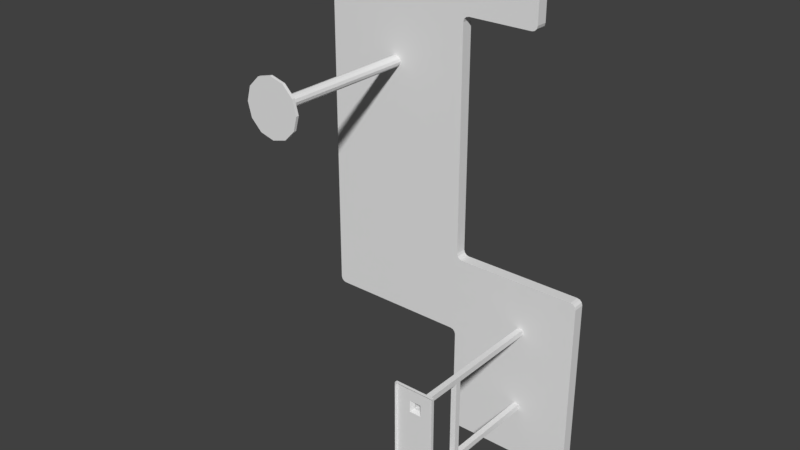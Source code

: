 # Source: TR_lab_bench.blend  (saved by Blender 2.78.0; exported with 4.5.12 LTS)
import bpy
from mathutils import Matrix  # noqa: F401  (used for matrix-valued properties, if any)

bpy.ops.wm.read_factory_settings(use_empty=True)
scene = bpy.context.scene
scene.name = 'Scene'

# ---- collections
col_collection_1 = bpy.data.collections.new('Collection 1'); scene.collection.children.link(col_collection_1)

# ---- world
world_world = bpy.data.worlds.new('World'); scene.world = world_world
world_world.color = (0.05088, 0.05088, 0.05088)
world_world.use_sun_shadow = False
world_world.sun_shadow_jitter_overblur = 0.0
world_world.cycles.sampling_method = 'MANUAL'

# ---- meshes
me_cube_010 = bpy.data.meshes.new('Cube.010')
me_cube_010.from_pydata([(3.671, 2.8, -4.6), (3.671, 3.0, -4.6), (-1.329, 2.8, -3.2), (-1.329, 2.8, -1.8), (-1.329, 2.8, -0.4), (-1.329, 2.8, 1.0), (-1.329, 3.0, 1.0), (-1.329, 3.0, -0.4), (-1.329, 3.0, -1.8), (-1.329, 3.0, -3.2), (0.004167, 2.8, -4.6), (0.004167, 3.0, -4.6), (0.004167, 2.8, 2.4), (1.337, 2.8, 2.4), (1.337, 3.0, 2.4), (0.004167, 3.0, 2.4), (0.004167, 3.0, -3.2), (0.004167, 3.0, -1.8), (1.337, 3.0, -1.8), (0.004167, 3.0, -0.4), (1.337, 3.0, -0.4), (0.004167, 3.0, 1.0), (0.004167, 2.8, -3.2), (1.337, 2.8, -1.8), (0.004167, 2.8, -1.8), (1.337, 2.8, -0.4), (0.004167, 2.8, -0.4), (0.004167, 2.8, 1.0), (-1.229, 2.8, 2.4), (-1.329, 2.8, 2.3), (-1.279, 2.8, 2.387), (-1.316, 2.8, 2.35), (-1.329, 3.0, 2.3), (-1.229, 3.0, 2.4), (-1.316, 3.0, 2.35), (-1.279, 3.0, 2.387), (-1.329, 2.8, -4.5), (-1.229, 2.8, -4.6), (-1.316, 2.8, -4.55), (-1.279, 2.8, -4.587), (-1.229, 3.0, -4.6), (-1.329, 3.0, -4.5), (-1.279, 3.0, -4.587), (-1.316, 3.0, -4.55), (2.671, 2.8, 2.3), (2.571, 2.8, 2.4), (2.657, 2.8, 2.35), (2.621, 2.8, 2.387), (2.571, 3.0, 2.4), (2.671, 3.0, 2.3), (2.621, 3.0, 2.387), (2.657, 3.0, 2.35), (2.571, 2.8, 1.0), (2.671, 2.8, 1.1), (2.621, 2.8, 1.013), (2.657, 2.8, 1.05), (3.671, 2.8, -3.3), (3.571, 2.8, -3.2), (3.657, 2.8, -3.25), (3.621, 2.8, -3.213), (3.571, 3.0, -3.2), (3.671, 3.0, -3.3), (3.621, 3.0, -3.213), (3.657, 3.0, -3.25), (2.671, 3.0, 1.1), (2.571, 3.0, 1.0), (2.657, 3.0, 1.05), (2.621, 3.0, 1.013), (1.237, 2.8, -4.6), (1.337, 2.8, -4.7), (1.437, 2.8, -4.6), (1.337, 2.8, -4.5), (1.287, 2.8, -4.613), (1.324, 2.8, -4.65), (1.337, 3.0, -4.7), (1.237, 3.0, -4.6), (1.337, 3.0, -4.5), (1.437, 3.0, -4.6), (1.324, 3.0, -4.65), (1.287, 3.0, -4.613), (1.337, 3.0, -3.1), (1.437, 3.0, -3.2), (1.337, 3.0, -3.3), (1.237, 3.0, -3.2), (1.351, 3.0, -3.15), (1.387, 3.0, -3.187), (1.437, 3.0, 1.0), (1.337, 3.0, 0.9), (1.237, 3.0, 1.0), (1.337, 3.0, 1.1), (1.387, 3.0, 0.9866), (1.351, 3.0, 0.95), (1.437, 2.8, -3.2), (1.337, 2.8, -3.1), (1.237, 2.8, -3.2), (1.337, 2.8, -3.3), (1.387, 2.8, -3.187), (1.351, 2.8, -3.15), (1.337, 2.8, 0.9), (1.437, 2.8, 1.0), (1.337, 2.8, 1.1), (1.237, 2.8, 1.0), (1.351, 2.8, 0.95), (1.387, 2.8, 0.9866), (1.437, 3.0, -6.6), (1.337, 3.0, -6.5), (1.387, 3.0, -6.587), (1.351, 3.0, -6.55), (3.671, 3.0, -6.5), (3.571, 3.0, -6.6), (3.657, 3.0, -6.55), (3.621, 3.0, -6.587), (3.571, 2.8, -6.6), (3.671, 2.8, -6.5), (3.621, 2.8, -6.587), (3.657, 2.8, -6.55), (1.337, 2.8, -6.5), (1.437, 2.8, -6.6), (1.351, 2.8, -6.55), (1.387, 2.8, -6.587), (5.96e-08, 0.1, -0.1), (5.96e-08, 2.8, -0.1), (0.05, 0.1, -0.0866), (0.05, 2.8, -0.0866), (0.0866, 0.1, -0.05), (0.0866, 2.8, -0.05), (0.1, 0.1, 4.694e-07), (0.1, 2.8, 2.384e-07), (0.0866, 0.1, 0.05), (0.0866, 2.8, 0.05), (0.05, 0.1, 0.0866), (0.05, 2.8, 0.0866), (5.96e-08, 0.1, 0.1), (5.96e-08, 2.8, 0.1), (-0.05, 0.1, 0.0866), (-0.05, 2.8, 0.0866), (-0.0866, 0.1, 0.05), (-0.0866, 2.8, 0.05), (-0.1, 0.1, 4.694e-07), (-0.1, 2.8, 2.384e-07), (-0.0866, 0.1, -0.05), (-0.0866, 2.8, -0.05), (-0.05, 0.1, -0.0866), (-0.05, 2.8, -0.0866), (5.96e-08, 0.05, -0.5), (0.25, 0.05, -0.433), (0.433, 0.05, -0.25), (0.5, 0.05, 4.731e-07), (0.433, 0.05, 0.25), (0.25, 0.05, 0.433), (5.96e-08, 0.05, 0.5), (-0.25, 0.05, 0.433), (-0.433, 0.05, 0.25), (-0.5, 0.05, 4.731e-07), (-0.433, 0.05, -0.25), (-0.25, 0.05, -0.433), (5.96e-08, -2.98e-08, -0.5), (0.25, -2.98e-08, -0.433), (0.433, 0.0, -0.25), (0.5, 0.0, 4.768e-07), (0.433, 0.0, 0.25), (0.25, 2.98e-08, 0.433), (5.96e-08, 0.0, 0.5), (-0.25, 2.98e-08, 0.433), (-0.433, 0.0, 0.25), (-0.5, 0.0, 4.768e-07), (-0.433, 0.0, -0.25), (-0.25, -2.98e-08, -0.433), (2.721, 2.8, -5.55), (2.621, 2.8, -4.05), (2.721, 2.8, -5.65), (2.621, 2.8, -4.15), (2.621, 2.8, -5.55), (2.721, 2.8, -4.05), (2.621, 2.8, -5.65), (2.721, 2.8, -4.15), (2.621, 0.1, -4.15), (2.621, 0.1, -4.05), (2.721, 0.1, -4.15), (2.721, 0.1, -4.05), (2.621, 1.1, -4.05), (2.621, 1.0, -4.05), (2.721, 1.0, -4.05), (2.721, 1.1, -4.05), (2.721, 1.1, -4.15), (2.721, 1.0, -4.15), (2.621, 1.0, -4.15), (2.621, 1.1, -4.15), (2.621, 0.1, -5.55), (2.721, 0.1, -5.55), (2.721, 0.1, -5.65), (2.621, 1.1, -5.65), (2.621, 1.0, -5.65), (2.721, 1.0, -5.65), (2.721, 1.1, -5.65), (2.721, 1.1, -5.55), (2.721, 1.0, -5.55), (2.621, 1.0, -5.55), (2.621, 1.1, -5.55), (2.571, 0.05, -4.2), (2.571, 0.05, -4.0), (2.771, 0.05, -4.2), (2.771, 0.05, -4.0), (2.321, 0.05, -4.35), (2.321, 0.05, -3.75), (3.021, 0.05, -4.35), (3.021, 0.05, -3.75), (2.621, 0.1, -5.65), (2.571, 0.05, -5.7), (2.571, 0.05, -5.5), (2.771, 0.05, -5.7), (2.771, 0.05, -5.5), (2.321, 0.05, -5.95), (2.321, 0.05, -5.35), (3.021, 0.05, -5.95), (3.021, 0.05, -5.35), (2.321, 0.0, -4.35), (2.321, -2.384e-07, -3.75), (3.021, 0.0, -4.35), (3.021, -2.384e-07, -3.75), (2.321, -4.768e-07, -5.95), (2.321, 0.0, -5.35), (3.021, -4.768e-07, -5.95), (3.021, 0.0, -5.35)], [], [(11, 40, 42, 43, 41, 9, 16), (64, 66, 67, 65, 86, 89, 14, 48, 50, 51, 49), (21, 6, 32, 34, 35, 33, 15), (53, 64, 49, 44), (37, 40, 11, 10), (45, 48, 14, 13), (16, 9, 8, 17), (17, 8, 7, 19), (19, 7, 6, 21), (1, 77, 76, 82, 81, 60, 62, 63, 61), (81, 92, 57, 60), (71, 70, 0, 56, 58, 59, 57, 92, 95), (80, 83, 16, 17, 18), (12, 15, 33, 28), (5, 6, 7, 4), (4, 7, 8, 3), (3, 8, 9, 2), (4, 26, 27, 5), (117, 104, 109, 112), (3, 24, 26, 4), (24, 23, 25, 26), (2, 22, 24, 3), (27, 101, 100, 13, 12), (2, 9, 41, 36), (69, 74, 105, 116), (18, 20, 25, 23), (22, 94, 93, 23, 24), (20, 19, 21, 88, 87), (18, 17, 19, 20), (0, 1, 61, 56), (89, 88, 21, 15, 14), (0, 70, 69, 116, 118, 119, 117, 112, 114, 115, 113), (80, 18, 23, 93), (86, 65, 52, 99), (25, 20, 87, 98), (29, 32, 6, 5), (26, 25, 98, 101, 27), (100, 99, 52, 54, 55, 53, 44, 46, 47, 45, 13), (13, 14, 15, 12), (36, 38, 39, 37, 10, 22, 2), (10, 68, 71, 95, 94, 22), (1, 0, 113, 108), (74, 77, 1, 108, 110, 111, 109, 104, 106, 107, 105), (76, 75, 11, 16, 83, 82), (10, 11, 75, 68), (68, 72, 73, 69, 70, 71), (74, 78, 79, 75, 76, 77), (80, 84, 85, 81, 82, 83), (86, 90, 91, 87, 88, 89), (92, 96, 97, 93, 94, 95), (98, 102, 103, 99, 100, 101), (28, 33, 35, 30), (30, 35, 34, 31), (31, 34, 32, 29), (40, 37, 39, 42), (42, 39, 38, 43), (43, 38, 36, 41), (48, 45, 47, 50), (50, 47, 46, 51), (51, 46, 44, 49), (60, 57, 59, 62), (62, 59, 58, 63), (63, 58, 56, 61), (92, 81, 85, 96), (96, 85, 84, 97), (97, 84, 80, 93), (64, 53, 55, 66), (66, 55, 54, 67), (67, 54, 52, 65), (86, 99, 103, 90), (90, 103, 102, 91), (91, 102, 98, 87), (74, 69, 73, 78), (78, 73, 72, 79), (79, 72, 68, 75), (108, 113, 115, 110), (110, 115, 114, 111), (111, 114, 112, 109), (104, 117, 119, 106), (106, 119, 118, 107), (107, 118, 116, 105), (5, 27, 12, 28, 30, 31, 29), (120, 121, 123, 122), (122, 123, 125, 124), (124, 125, 127, 126), (126, 127, 129, 128), (128, 129, 131, 130), (130, 131, 133, 132), (132, 133, 135, 134), (134, 135, 137, 136), (136, 137, 139, 138), (138, 139, 141, 140), (140, 141, 143, 142), (142, 143, 121, 120), (128, 130, 149, 148), (155, 144, 156, 167), (126, 128, 148, 147), (142, 120, 144, 155), (120, 122, 145, 144), (124, 126, 147, 146), (140, 142, 155, 154), (122, 124, 146, 145), (138, 140, 154, 153), (136, 138, 153, 152), (134, 136, 152, 151), (132, 134, 151, 150), (130, 132, 150, 149), (156, 157, 158, 159, 160, 161, 162, 163, 164, 165, 166, 167), (145, 146, 158, 157), (152, 153, 165, 164), (149, 150, 162, 161), (146, 147, 159, 158), (153, 154, 166, 165), (150, 151, 163, 162), (147, 148, 160, 159), (154, 155, 167, 166), (144, 145, 157, 156), (151, 152, 164, 163), (148, 149, 161, 160), (171, 175, 184, 187), (172, 198, 195, 168), (173, 169, 180, 183), (169, 171, 187, 180), (182, 181, 177, 179), (186, 185, 178, 176), (181, 186, 176, 177), (185, 182, 179, 178), (184, 183, 182, 185), (174, 191, 198, 172), (180, 187, 186, 181), (170, 194, 191, 174), (175, 173, 183, 184), (193, 190, 207, 192), (183, 180, 181, 182), (197, 188, 189, 196), (192, 207, 188, 197), (196, 189, 190, 193), (195, 196, 193, 194), (191, 192, 197, 198), (168, 195, 194, 170), (194, 193, 192, 191), (187, 198, 197, 186), (187, 184, 195, 198), (185, 196, 195, 184), (186, 197, 196, 185), (177, 176, 199, 200), (179, 177, 200, 202), (176, 178, 201, 199), (178, 179, 202, 201), (202, 200, 204, 206), (199, 201, 205, 203), (201, 202, 206, 205), (200, 199, 203, 204), (188, 207, 208, 209), (189, 188, 209, 211), (207, 190, 210, 208), (190, 189, 211, 210), (211, 209, 213, 215), (208, 210, 214, 212), (210, 211, 215, 214), (209, 208, 212, 213), (212, 214, 222, 220), (205, 218, 223, 215), (214, 215, 223, 222), (213, 221, 216, 203), (205, 206, 219, 218), (205, 215, 213, 203), (206, 204, 217, 219), (213, 212, 220, 221), (204, 203, 216, 217)])
_uv = me_cube_010.uv_layers.new(name='UVMap')
_uv.uv.foreach_set('vector', [0.4856, 0.5189, 0.4856, 0.5941, 0.4848, 0.5971, 0.4826, 0.5994, 0.4795, 0.6002, 0.4003, 0.6002, 0.4003, 0.5189, 0.1373, 0.3561, 0.1414, 0.3572, 0.1436, 0.3594, 0.1444, 0.3625, 0.1444, 0.4315, 0.1383, 0.4376, 0.05911, 0.4376, 0.05912, 0.3625, 0.05991, 0.3595, 0.0621, 0.3572, 0.0651, 0.3564, 0.1444, 0.5189, 0.1444, 0.6001, 0.06518, 0.6001, 0.06213, 0.5993, 0.0599, 0.5971, 0.05908, 0.594, 0.05909, 0.5189, 0.3572, 0.1644, 0.3572, 0.1755, 0.2906, 0.1755, 0.2906, 0.1644, 0.4485, 0.2221, 0.4485, 0.211, 0.517, 0.211, 0.517, 0.2221, 0.282, 0.1644, 0.282, 0.1755, 0.2135, 0.1755, 0.2135, 0.1644, 0.4003, 0.5189, 0.4003, 0.6002, 0.315, 0.6001, 0.315, 0.5189, 0.315, 0.5189, 0.315, 0.6001, 0.2297, 0.6001, 0.2297, 0.5189, 0.2297, 0.5189, 0.2297, 0.6001, 0.1444, 0.6001, 0.1444, 0.5189, 0.4857, 0.2955, 0.4857, 0.4316, 0.4796, 0.4377, 0.4064, 0.4377, 0.4003, 0.4316, 0.4004, 0.3016, 0.4012, 0.2985, 0.4034, 0.2963, 0.4065, 0.2955, 0.668, 0.1755, 0.668, 0.1644, 0.7865, 0.1644, 0.7865, 0.1755, 0.4796, 0.8198, 0.4857, 0.8258, 0.4857, 0.9619, 0.4065, 0.9619, 0.4034, 0.9611, 0.4012, 0.9589, 0.4004, 0.9559, 0.4003, 0.8259, 0.4064, 0.8198, 0.3942, 0.4377, 0.4003, 0.4438, 0.4003, 0.5189, 0.315, 0.5189, 0.315, 0.4377, 0.1395, 0.1644, 0.1395, 0.1755, 0.07107, 0.1755, 0.07107, 0.1644, 0.1346, 0.2221, 0.1346, 0.211, 0.2123, 0.211, 0.2123, 0.2221, 0.2123, 0.2221, 0.2123, 0.211, 0.29, 0.211, 0.29, 0.2221, 0.29, 0.2221, 0.29, 0.211, 0.3677, 0.211, 0.3677, 0.2221, 0.2297, 0.6573, 0.2297, 0.7385, 0.1444, 0.7386, 0.1444, 0.6573, 0.7026, 0.2221, 0.7026, 0.211, 0.821, 0.211, 0.821, 0.2221, 0.315, 0.6573, 0.315, 0.7385, 0.2297, 0.7385, 0.2297, 0.6573, 0.315, 0.7385, 0.315, 0.8198, 0.2297, 0.8198, 0.2297, 0.7385, 0.4003, 0.6573, 0.4003, 0.7385, 0.315, 0.7385, 0.315, 0.6573, 0.1444, 0.7386, 0.1444, 0.8137, 0.1383, 0.8198, 0.05911, 0.8198, 0.05909, 0.7386, 0.3677, 0.2221, 0.3677, 0.211, 0.4399, 0.211, 0.4399, 0.2221, 0.5941, 0.2221, 0.5941, 0.211, 0.694, 0.211, 0.694, 0.2221, 0.5873, 0.1755, 0.5095, 0.1755, 0.5095, 0.1644, 0.5873, 0.1644, 0.4003, 0.7385, 0.4003, 0.8137, 0.3942, 0.8198, 0.315, 0.8198, 0.315, 0.7385, 0.2297, 0.4376, 0.2297, 0.5189, 0.1444, 0.5189, 0.1444, 0.4437, 0.1505, 0.4376, 0.315, 0.4377, 0.315, 0.5189, 0.2297, 0.5189, 0.2297, 0.4376, 0.8672, 0.1644, 0.8672, 0.1755, 0.7951, 0.1755, 0.7951, 0.1644, 0.1383, 0.4376, 0.1444, 0.4437, 0.1444, 0.5189, 0.05909, 0.5189, 0.05911, 0.4376, 0.4857, 0.9619, 0.4857, 0.8258, 0.4917, 0.8198, 0.6014, 0.8197, 0.6045, 0.8206, 0.6069, 0.8229, 0.6089, 0.8305, 0.6074, 0.9561, 0.6066, 0.959, 0.6044, 0.9612, 0.6014, 0.9619, 0.6594, 0.1755, 0.5873, 0.1755, 0.5873, 0.1644, 0.6594, 0.1644, 0.4288, 0.1755, 0.3659, 0.1755, 0.3659, 0.1644, 0.4288, 0.1644, 0.5095, 0.1644, 0.5095, 0.1755, 0.4374, 0.1755, 0.4374, 0.1644, 0.06245, 0.2221, 0.06245, 0.211, 0.1346, 0.211, 0.1346, 0.2221, 0.2297, 0.7385, 0.2297, 0.8198, 0.1505, 0.8198, 0.1444, 0.8137, 0.1444, 0.7386, 0.1383, 0.8198, 0.1444, 0.8259, 0.1444, 0.895, 0.1436, 0.898, 0.1414, 0.9002, 0.1373, 0.9013, 0.0651, 0.901, 0.0621, 0.9002, 0.05991, 0.898, 0.05912, 0.895, 0.05911, 0.8198, 0.2135, 0.1644, 0.2135, 0.1755, 0.1395, 0.1755, 0.1395, 0.1644, 0.4795, 0.6573, 0.4826, 0.6581, 0.4848, 0.6603, 0.4856, 0.6634, 0.4856, 0.7385, 0.4003, 0.7385, 0.4003, 0.6573, 0.4856, 0.7385, 0.4856, 0.8137, 0.4796, 0.8198, 0.4064, 0.8198, 0.4003, 0.8137, 0.4003, 0.7385, 0.8672, 0.1755, 0.8672, 0.1644, 0.9727, 0.1644, 0.9727, 0.1755, 0.4917, 0.4377, 0.4857, 0.4316, 0.4857, 0.2955, 0.6014, 0.2955, 0.6045, 0.2963, 0.6069, 0.2987, 0.6089, 0.3062, 0.6074, 0.4319, 0.6066, 0.4348, 0.6044, 0.4369, 0.6014, 0.4377, 0.4796, 0.4377, 0.4856, 0.4438, 0.4856, 0.5189, 0.4003, 0.5189, 0.4003, 0.4438, 0.4064, 0.4377, 0.517, 0.2221, 0.517, 0.211, 0.5855, 0.211, 0.5855, 0.2221, 0.4856, 0.8137, 0.4865, 0.8167, 0.4887, 0.8189, 0.4917, 0.8198, 0.4857, 0.8258, 0.4796, 0.8198, 0.4917, 0.4377, 0.4887, 0.4385, 0.4865, 0.4407, 0.4856, 0.4438, 0.4796, 0.4377, 0.4857, 0.4316, 0.3942, 0.4377, 0.3973, 0.4368, 0.3995, 0.4346, 0.4003, 0.4316, 0.4064, 0.4377, 0.4003, 0.4438, 0.1444, 0.4315, 0.1452, 0.4346, 0.1475, 0.4368, 0.1505, 0.4376, 0.1444, 0.4437, 0.1383, 0.4376, 0.4003, 0.8259, 0.3995, 0.8228, 0.3973, 0.8206, 0.3942, 0.8198, 0.4003, 0.8137, 0.4064, 0.8198, 0.1505, 0.8198, 0.1475, 0.8206, 0.1452, 0.8228, 0.1444, 0.8259, 0.1383, 0.8198, 0.1444, 0.8137, 0.07107, 0.1644, 0.07107, 0.1755, 0.0682, 0.1755, 0.0682, 0.1644, 0.0682, 0.1644, 0.0682, 0.1755, 0.06533, 0.1755, 0.06533, 0.1644, 0.06533, 0.1644, 0.06533, 0.1755, 0.06245, 0.1755, 0.06245, 0.1644, 0.4485, 0.211, 0.4485, 0.2221, 0.4457, 0.2221, 0.4457, 0.211, 0.4457, 0.211, 0.4457, 0.2221, 0.4428, 0.2221, 0.4428, 0.211, 0.4428, 0.211, 0.4428, 0.2221, 0.4399, 0.2221, 0.4399, 0.211, 0.282, 0.1755, 0.282, 0.1644, 0.2849, 0.1644, 0.2849, 0.1755, 0.2849, 0.1755, 0.2849, 0.1644, 0.2878, 0.1644, 0.2878, 0.1755, 0.2878, 0.1755, 0.2878, 0.1644, 0.2906, 0.1644, 0.2906, 0.1755, 0.7865, 0.1755, 0.7865, 0.1644, 0.7893, 0.1644, 0.7893, 0.1755, 0.7893, 0.1755, 0.7893, 0.1644, 0.7922, 0.1644, 0.7922, 0.1755, 0.7922, 0.1755, 0.7922, 0.1644, 0.7951, 0.1644, 0.7951, 0.1755, 0.668, 0.1644, 0.668, 0.1755, 0.6652, 0.1755, 0.6652, 0.1644, 0.6652, 0.1644, 0.6652, 0.1755, 0.6623, 0.1755, 0.6623, 0.1644, 0.6623, 0.1644, 0.6623, 0.1755, 0.6594, 0.1755, 0.6594, 0.1644, 0.3572, 0.1755, 0.3572, 0.1644, 0.3601, 0.1644, 0.3601, 0.1755, 0.3601, 0.1755, 0.3601, 0.1644, 0.363, 0.1644, 0.363, 0.1755, 0.363, 0.1755, 0.363, 0.1644, 0.3659, 0.1644, 0.3659, 0.1755, 0.4288, 0.1755, 0.4288, 0.1644, 0.4316, 0.1644, 0.4316, 0.1755, 0.4316, 0.1755, 0.4316, 0.1644, 0.4345, 0.1644, 0.4345, 0.1755, 0.4345, 0.1755, 0.4345, 0.1644, 0.4374, 0.1644, 0.4374, 0.1755, 0.5941, 0.211, 0.5941, 0.2221, 0.5912, 0.2221, 0.5912, 0.211, 0.5912, 0.211, 0.5912, 0.2221, 0.5883, 0.2221, 0.5883, 0.211, 0.5883, 0.211, 0.5883, 0.2221, 0.5855, 0.2221, 0.5855, 0.211, 0.8296, 0.211, 0.8296, 0.2221, 0.8268, 0.2221, 0.8268, 0.211, 0.8268, 0.211, 0.8268, 0.2221, 0.8239, 0.2221, 0.8239, 0.211, 0.8239, 0.211, 0.8239, 0.2221, 0.821, 0.2221, 0.821, 0.211, 0.7026, 0.211, 0.7026, 0.2221, 0.6997, 0.2221, 0.6997, 0.211, 0.6997, 0.211, 0.6997, 0.2221, 0.6969, 0.2221, 0.6969, 0.211, 0.6969, 0.211, 0.6969, 0.2221, 0.694, 0.2221, 0.694, 0.211, 0.1444, 0.6573, 0.1444, 0.7386, 0.05909, 0.7386, 0.05908, 0.6634, 0.0599, 0.6604, 0.06213, 0.6581, 0.06518, 0.6573, 0.7478, 0.3496, 0.7477, 0.5142, 0.7446, 0.5142, 0.7446, 0.3496, 0.7446, 0.3496, 0.7446, 0.5142, 0.7414, 0.5142, 0.7415, 0.3496, 0.7415, 0.3496, 0.7414, 0.5142, 0.7383, 0.5142, 0.7383, 0.3496, 0.7383, 0.3496, 0.7383, 0.5142, 0.7351, 0.5142, 0.7352, 0.3496, 0.7352, 0.3496, 0.7351, 0.5142, 0.732, 0.5142, 0.732, 0.3496, 0.732, 0.3496, 0.732, 0.5142, 0.7288, 0.5142, 0.7289, 0.3496, 0.7289, 0.3496, 0.7288, 0.5142, 0.7257, 0.5142, 0.7257, 0.3496, 0.7257, 0.3496, 0.7257, 0.5142, 0.7225, 0.5142, 0.7226, 0.3496, 0.7226, 0.3496, 0.7225, 0.5142, 0.7193, 0.5142, 0.7194, 0.3496, 0.7194, 0.3496, 0.7193, 0.5142, 0.7162, 0.5142, 0.7162, 0.3496, 0.7162, 0.3496, 0.7162, 0.5142, 0.713, 0.5142, 0.7131, 0.3496, 0.751, 0.3496, 0.7509, 0.5142, 0.7477, 0.5142, 0.7478, 0.3496, 0.8446, 0.3873, 0.843, 0.3844, 0.8598, 0.3675, 0.8676, 0.3811, 0.8171, 0.4103, 0.8307, 0.418, 0.8299, 0.4213, 0.8147, 0.4128, 0.8446, 0.3906, 0.8446, 0.3873, 0.8676, 0.3811, 0.8676, 0.3967, 0.834, 0.3934, 0.8368, 0.395, 0.8307, 0.418, 0.8171, 0.4103, 0.8368, 0.395, 0.8401, 0.3951, 0.8463, 0.418, 0.8307, 0.418, 0.843, 0.3934, 0.8446, 0.3906, 0.8676, 0.3967, 0.8598, 0.4103, 0.8323, 0.3905, 0.834, 0.3934, 0.8171, 0.4103, 0.8093, 0.3967, 0.8401, 0.3951, 0.843, 0.3934, 0.8598, 0.4103, 0.8463, 0.418, 0.8323, 0.3872, 0.8323, 0.3905, 0.8093, 0.3967, 0.8094, 0.3811, 0.834, 0.3844, 0.8323, 0.3872, 0.8094, 0.3811, 0.8171, 0.3675, 0.8368, 0.3827, 0.834, 0.3844, 0.8171, 0.3675, 0.8306, 0.3598, 0.8401, 0.3828, 0.8368, 0.3827, 0.8306, 0.3598, 0.8463, 0.3598, 0.843, 0.3844, 0.8401, 0.3828, 0.8463, 0.3598, 0.8598, 0.3675, 0.817, 0.4637, 0.8307, 0.4558, 0.8465, 0.4558, 0.8601, 0.4637, 0.868, 0.4773, 0.868, 0.4931, 0.8601, 0.5068, 0.8465, 0.5147, 0.8307, 0.5147, 0.817, 0.5068, 0.8091, 0.4931, 0.8091, 0.4773, 0.8463, 0.418, 0.8598, 0.4103, 0.8623, 0.4126, 0.8473, 0.4213, 0.8171, 0.3675, 0.8094, 0.3811, 0.806, 0.3803, 0.8146, 0.3652, 0.8598, 0.3675, 0.8463, 0.3598, 0.8471, 0.3565, 0.8622, 0.365, 0.8598, 0.4103, 0.8676, 0.3967, 0.8709, 0.3975, 0.8623, 0.4126, 0.8094, 0.3811, 0.8093, 0.3967, 0.806, 0.3977, 0.806, 0.3803, 0.8463, 0.3598, 0.8306, 0.3598, 0.8297, 0.3565, 0.8471, 0.3565, 0.8676, 0.3967, 0.8676, 0.3811, 0.8709, 0.3801, 0.8709, 0.3975, 0.8093, 0.3967, 0.8171, 0.4103, 0.8147, 0.4128, 0.806, 0.3977, 0.8307, 0.418, 0.8463, 0.418, 0.8473, 0.4213, 0.8299, 0.4213, 0.8306, 0.3598, 0.8171, 0.3675, 0.8146, 0.3652, 0.8297, 0.3565, 0.8676, 0.3811, 0.8598, 0.3675, 0.8622, 0.365, 0.8709, 0.3801, 0.9431, 0.6546, 0.9492, 0.6546, 0.9492, 0.7582, 0.9431, 0.7582, 0.9431, 0.9472, 0.9431, 0.8435, 0.9492, 0.8435, 0.9492, 0.9472, 0.8902, 0.8193, 0.8841, 0.8193, 0.8841, 0.7157, 0.8902, 0.7157, 0.8631, 0.8206, 0.857, 0.8206, 0.857, 0.717, 0.8631, 0.717, 0.8902, 0.7096, 0.8841, 0.7096, 0.8841, 0.6547, 0.8902, 0.6547, 0.1909, 0.6434, 0.1909, 0.6495, 0.136, 0.6495, 0.136, 0.6434, 0.8631, 0.7109, 0.857, 0.7109, 0.857, 0.656, 0.8631, 0.656, 0.6536, 0.7109, 0.6475, 0.7109, 0.6475, 0.656, 0.6536, 0.656, 0.6536, 0.717, 0.6475, 0.717, 0.6475, 0.7109, 0.6536, 0.7109, 0.7655, 0.8206, 0.7655, 0.717, 0.7716, 0.717, 0.7716, 0.8206, 0.8631, 0.717, 0.857, 0.717, 0.857, 0.7109, 0.8631, 0.7109, 0.9108, 0.8193, 0.9108, 0.7157, 0.9169, 0.7157, 0.9169, 0.8193, 0.6536, 0.8206, 0.6475, 0.8206, 0.6475, 0.717, 0.6536, 0.717, 0.9108, 0.7096, 0.9108, 0.6547, 0.9169, 0.6547, 0.9169, 0.7096, 0.8902, 0.7157, 0.8841, 0.7157, 0.8841, 0.7096, 0.8902, 0.7096, 0.2762, 0.6434, 0.3311, 0.6434, 0.3311, 0.6495, 0.2762, 0.6495, 0.7655, 0.7109, 0.7655, 0.656, 0.7716, 0.656, 0.7716, 0.7109, 0.7389, 0.7109, 0.7389, 0.656, 0.745, 0.656, 0.745, 0.7109, 0.7389, 0.717, 0.7389, 0.7109, 0.745, 0.7109, 0.745, 0.717, 0.7655, 0.717, 0.7655, 0.7109, 0.7716, 0.7109, 0.7716, 0.717, 0.7389, 0.8206, 0.7389, 0.717, 0.745, 0.717, 0.745, 0.8206, 0.9108, 0.7157, 0.9108, 0.7096, 0.9169, 0.7096, 0.9169, 0.7157, 0.857, 0.717, 0.7716, 0.717, 0.7716, 0.7109, 0.857, 0.7109, 0.9431, 0.7582, 0.9492, 0.7582, 0.9492, 0.8435, 0.9431, 0.8435, 0.6536, 0.7109, 0.7389, 0.7109, 0.7389, 0.717, 0.6536, 0.717, 0.1909, 0.6434, 0.2762, 0.6434, 0.2762, 0.6495, 0.1909, 0.6495, 0.7182, 0.8689, 0.7233, 0.8692, 0.7272, 0.8728, 0.7147, 0.8728, 0.7186, 0.8639, 0.7182, 0.8689, 0.7147, 0.8728, 0.7146, 0.8604, 0.7233, 0.8692, 0.7236, 0.8642, 0.7271, 0.8602, 0.7272, 0.8728, 0.7236, 0.8642, 0.7186, 0.8639, 0.7146, 0.8604, 0.7271, 0.8602, 0.7146, 0.8604, 0.7147, 0.8728, 0.6993, 0.8882, 0.6995, 0.845, 0.7272, 0.8728, 0.7271, 0.8602, 0.7363, 0.845, 0.7363, 0.888, 0.7271, 0.8602, 0.7146, 0.8604, 0.6995, 0.845, 0.7363, 0.845, 0.7147, 0.8728, 0.7272, 0.8728, 0.7363, 0.888, 0.6993, 0.8882, 0.8104, 0.8689, 0.8157, 0.8691, 0.8193, 0.8727, 0.8069, 0.8729, 0.8106, 0.8641, 0.8104, 0.8689, 0.8069, 0.8729, 0.8068, 0.8602, 0.8157, 0.8691, 0.8154, 0.8639, 0.8193, 0.8604, 0.8193, 0.8727, 0.8154, 0.8639, 0.8106, 0.8641, 0.8068, 0.8602, 0.8193, 0.8604, 0.8068, 0.8602, 0.8069, 0.8729, 0.7977, 0.888, 0.7977, 0.845, 0.8193, 0.8727, 0.8193, 0.8604, 0.8348, 0.8451, 0.8343, 0.8882, 0.8193, 0.8604, 0.8068, 0.8602, 0.7977, 0.845, 0.8348, 0.8451, 0.8069, 0.8729, 0.8193, 0.8727, 0.8343, 0.8882, 0.7977, 0.888, 0.1787, 0.6529, 0.136, 0.6529, 0.136, 0.6499, 0.1787, 0.6499, 0.392, 0.6529, 0.392, 0.6499, 0.453, 0.6499, 0.453, 0.6529, 0.4896, 0.6529, 0.453, 0.6529, 0.453, 0.6499, 0.4896, 0.6499, 0.2152, 0.6529, 0.2152, 0.6499, 0.2762, 0.6499, 0.2762, 0.6529, 0.392, 0.6529, 0.3555, 0.6529, 0.3555, 0.6499, 0.392, 0.6499, 0.7363, 0.845, 0.7977, 0.845, 0.7977, 0.888, 0.7363, 0.888, 0.3555, 0.6529, 0.3128, 0.6529, 0.3128, 0.6499, 0.3555, 0.6499, 0.2152, 0.6529, 0.1787, 0.6529, 0.1787, 0.6499, 0.2152, 0.6499, 0.3128, 0.6529, 0.2762, 0.6529, 0.2762, 0.6499, 0.3128, 0.6499])
me_cube_010.use_remesh_preserve_volume = False
me_cube_010.use_remesh_preserve_attributes = False
me_cube_010.use_mirror_vertex_groups = False
me_cube_010.update()

# ---- objects
ob_teds_room_lab_bench = bpy.data.objects.new('teds room lab bench', me_cube_010)

# ---- transforms, parenting, visibility, modifiers, constraints
ob_teds_room_lab_bench.location = (0.0, 0.0, 0.0)
ob_teds_room_lab_bench.lineart.crease_threshold = 0.0

# ---- collection membership
col_collection_1.objects.link(ob_teds_room_lab_bench)

# ---- scene / render settings (as saved in the file)
scene.frame_start = 1; scene.frame_end = 250; scene.frame_set(1)
scene.render.engine = 'BLENDER_EEVEE_NEXT'
scene.render.resolution_percentage = 50
scene.render.dither_intensity = 0.0
scene.cycles.use_denoising = False
scene.cycles.samples = 128
scene.cycles.sampling_pattern = 'TABULATED_SOBOL'
scene.cycles.light_sampling_threshold = 0.0
scene.cycles.use_adaptive_sampling = False
scene.cycles.use_light_tree = False
scene.cycles.blur_glossy = 0.0
scene.cycles.sample_clamp_indirect = 0.0
scene.view_settings.view_transform = 'Standard'
bpy.context.view_layer.update()

# ---- added for rendering (the .blend has no active camera and no usable light): camera, sun
cam_auto = bpy.data.cameras.new('AutoCamera')
cam_auto.lens = 50.0
cam_auto.sensor_width = 36.0
cam_auto.clip_end = 1000.0
ob_auto_camera = bpy.data.objects.new('AutoCamera', cam_auto)
scene.collection.objects.link(ob_auto_camera)
ob_auto_camera.location = (11.0928, -10.4063, 5.83754)
ob_auto_camera.rotation_euler = (1.09748, -7.21219e-08, 0.694738)
scene.camera = ob_auto_camera
light_auto_sun = bpy.data.lights.new('AutoSun', 'SUN')
light_auto_sun.energy = 3.0
light_auto_sun.angle = 0.0523599
ob_auto_sun = bpy.data.objects.new('AutoSun', light_auto_sun)
scene.collection.objects.link(ob_auto_sun)
ob_auto_sun.rotation_euler = (0.872665, 0.174533, 0.523599)
bpy.context.view_layer.update()
